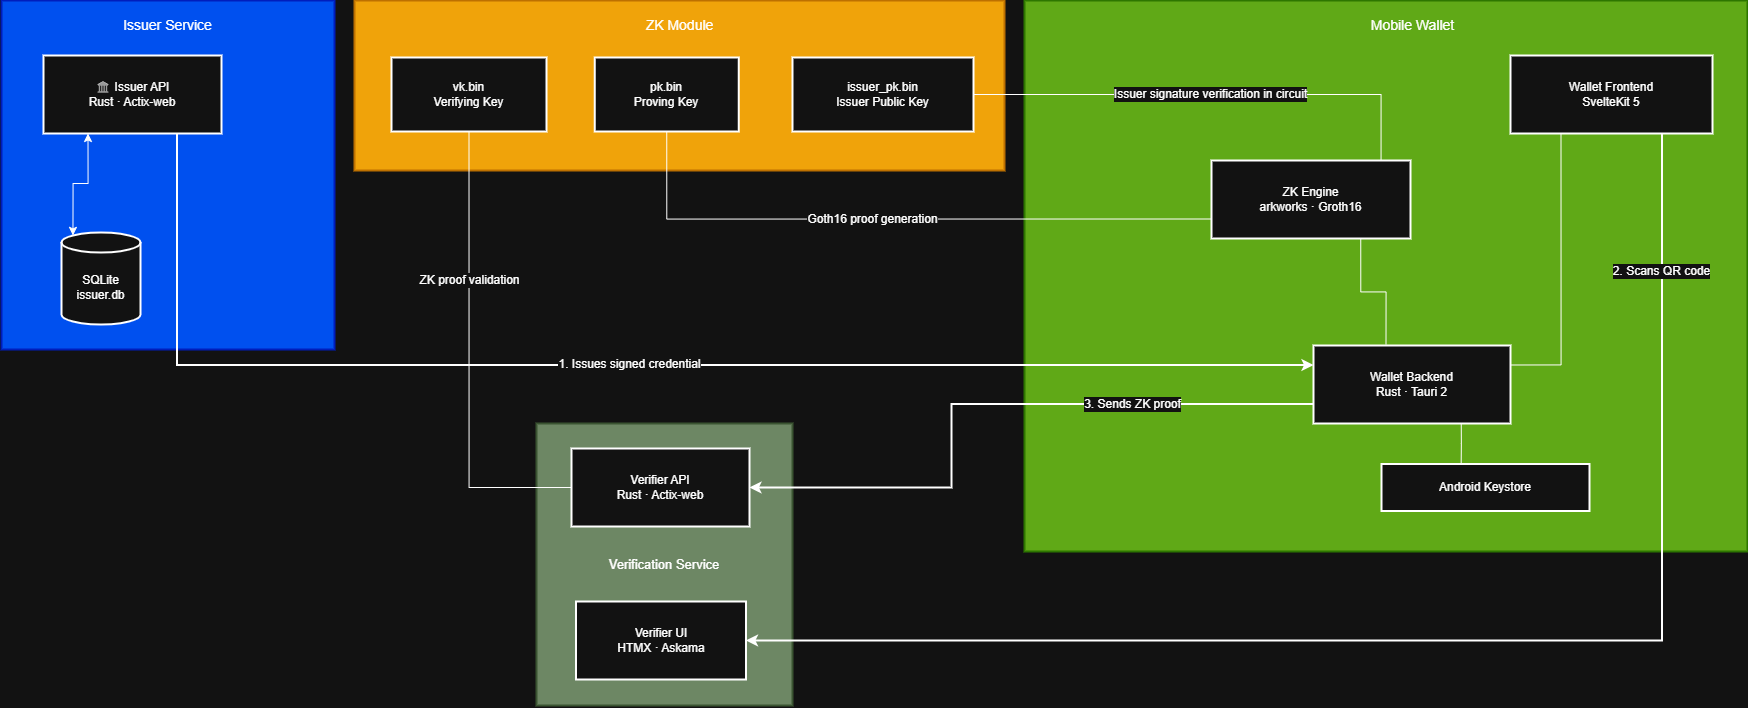

The diagram above was exported from draw.io. Its source (the exported page's mxGraphModel, read from the mxfile embedded in the PNG):
<mxGraphModel dx="1489" dy="3230" grid="1" gridSize="10" guides="1" tooltips="1" connect="1" arrows="1" fold="1" page="1" pageScale="1" pageWidth="1654" pageHeight="2336" math="0" shadow="0">
  <root>
    <mxCell id="0" />
    <mxCell id="1" parent="0" />
    <mxCell id="szzQS0DLu0GhvK411Juu-1" parent="1" style="whiteSpace=wrap;strokeWidth=2;fillColor=#f0a30a;fontColor=#000000;strokeColor=#BD7000;" value="" vertex="1">
      <mxGeometry height="170" width="650" x="373" y="-10" as="geometry" />
    </mxCell>
    <mxCell id="szzQS0DLu0GhvK411Juu-2" parent="1" style="whiteSpace=wrap;strokeWidth=2;fillColor=#60a917;fontColor=#ffffff;strokeColor=#2D7600;" value="" vertex="1">
      <mxGeometry height="551" width="723" x="1043" y="-10" as="geometry" />
    </mxCell>
    <mxCell id="szzQS0DLu0GhvK411Juu-3" parent="1" style="whiteSpace=wrap;strokeWidth=2;fontSize=13;fillColor=#6d8764;fontColor=#ffffff;strokeColor=#3A5431;" value="Verification Service" vertex="1">
      <mxGeometry height="282" width="256" x="555" y="413" as="geometry" />
    </mxCell>
    <mxCell id="szzQS0DLu0GhvK411Juu-4" parent="1" style="whiteSpace=wrap;strokeWidth=2;fillColor=#0050ef;fontColor=#ffffff;strokeColor=#001DBC;" value="" vertex="1">
      <mxGeometry height="349" width="333" x="20" y="-10" as="geometry" />
    </mxCell>
    <mxCell id="szzQS0DLu0GhvK411Juu-52" edge="1" parent="1" source="szzQS0DLu0GhvK411Juu-5" style="edgeStyle=orthogonalEdgeStyle;rounded=0;orthogonalLoop=1;jettySize=auto;html=1;exitX=0.75;exitY=1;exitDx=0;exitDy=0;entryX=0;entryY=0.25;entryDx=0;entryDy=0;fillColor=#1ba1e2;strokeColor=light-dark(#006EAF, #ffffff);startArrow=none;startFill=0;startSize=6;strokeWidth=2;" target="szzQS0DLu0GhvK411Juu-10" value="&lt;font style=&quot;font-size: 12px;&quot;&gt;1. Issues signed credential&lt;/font&gt;">
      <mxGeometry relative="1" as="geometry" />
    </mxCell>
    <mxCell id="szzQS0DLu0GhvK411Juu-5" parent="1" style="whiteSpace=wrap;strokeWidth=2;" value="🏛 Issuer API&#10;Rust · Actix-web" vertex="1">
      <mxGeometry height="78" width="178" x="62" y="45" as="geometry" />
    </mxCell>
    <mxCell id="szzQS0DLu0GhvK411Juu-6" parent="1" style="shape=cylinder3;boundedLbl=1;backgroundOutline=1;size=10;strokeWidth=2;whiteSpace=wrap;" value="SQLite&#10;issuer.db" vertex="1">
      <mxGeometry height="92" width="79" x="80" y="222" as="geometry" />
    </mxCell>
    <mxCell id="szzQS0DLu0GhvK411Juu-7" parent="1" style="whiteSpace=wrap;strokeWidth=2;" value="Verifier API&#10;Rust · Actix-web" vertex="1">
      <mxGeometry height="78" width="178" x="590" y="438" as="geometry" />
    </mxCell>
    <mxCell id="szzQS0DLu0GhvK411Juu-8" parent="1" style="whiteSpace=wrap;strokeWidth=2;" value="Verifier UI&#10;HTMX · Askama" vertex="1">
      <mxGeometry height="78" width="170" x="594.5" y="591" as="geometry" />
    </mxCell>
    <mxCell id="szzQS0DLu0GhvK411Juu-34" edge="1" parent="1" source="szzQS0DLu0GhvK411Juu-9" style="edgeStyle=orthogonalEdgeStyle;rounded=0;orthogonalLoop=1;jettySize=auto;html=1;exitX=0.75;exitY=1;exitDx=0;exitDy=0;entryX=1;entryY=0.5;entryDx=0;entryDy=0;fillColor=#1ba1e2;strokeColor=#FFFFFF;strokeWidth=2;" target="szzQS0DLu0GhvK411Juu-8" value="&lt;font style=&quot;font-size: 12px;&quot;&gt;2. Scans QR code&lt;/font&gt;">
      <mxGeometry relative="1" x="-0.8075" as="geometry">
        <mxPoint y="1" as="offset" />
      </mxGeometry>
    </mxCell>
    <mxCell id="szzQS0DLu0GhvK411Juu-9" parent="1" style="whiteSpace=wrap;strokeWidth=2;" value="Wallet Frontend&#10;SvelteKit 5" vertex="1">
      <mxGeometry height="78" width="202" x="1529" y="45" as="geometry" />
    </mxCell>
    <mxCell id="szzQS0DLu0GhvK411Juu-37" edge="1" parent="1" source="szzQS0DLu0GhvK411Juu-10" style="edgeStyle=orthogonalEdgeStyle;rounded=0;orthogonalLoop=1;jettySize=auto;html=1;exitX=1;exitY=0.25;exitDx=0;exitDy=0;entryX=0.25;entryY=1;entryDx=0;entryDy=0;endArrow=none;endFill=0;" target="szzQS0DLu0GhvK411Juu-9">
      <mxGeometry relative="1" as="geometry" />
    </mxCell>
    <mxCell id="szzQS0DLu0GhvK411Juu-47" edge="1" parent="1" source="szzQS0DLu0GhvK411Juu-10" style="edgeStyle=orthogonalEdgeStyle;rounded=0;orthogonalLoop=1;jettySize=auto;html=1;exitX=0;exitY=0.75;exitDx=0;exitDy=0;entryX=1;entryY=0.5;entryDx=0;entryDy=0;fillColor=#1ba1e2;strokeColor=#FFFFFF;strokeWidth=2;" target="szzQS0DLu0GhvK411Juu-7" value="&lt;font style=&quot;font-size: 12px;&quot;&gt;3. Sends ZK proof&lt;/font&gt;">
      <mxGeometry relative="1" x="-0.4379" as="geometry">
        <mxPoint as="offset" />
        <Array as="points">
          <mxPoint x="970" y="393" />
          <mxPoint x="970" y="477" />
        </Array>
      </mxGeometry>
    </mxCell>
    <mxCell id="szzQS0DLu0GhvK411Juu-10" parent="1" style="whiteSpace=wrap;strokeWidth=2;" value="Wallet Backend&#10;Rust · Tauri 2" vertex="1">
      <mxGeometry height="78" width="197" x="1332" y="335" as="geometry" />
    </mxCell>
    <mxCell id="szzQS0DLu0GhvK411Juu-11" parent="1" style="whiteSpace=wrap;strokeWidth=2;" value="ZK Engine&#10;arkworks · Groth16" vertex="1">
      <mxGeometry height="78" width="199" x="1230" y="150" as="geometry" />
    </mxCell>
    <mxCell id="szzQS0DLu0GhvK411Juu-12" parent="1" style="whiteSpace=wrap;strokeWidth=2;" value="Android Keystore" vertex="1">
      <mxGeometry height="47" width="208" x="1400" y="453.5" as="geometry" />
    </mxCell>
    <mxCell id="szzQS0DLu0GhvK411Juu-55" edge="1" parent="1" source="szzQS0DLu0GhvK411Juu-13" style="edgeStyle=orthogonalEdgeStyle;rounded=0;orthogonalLoop=1;jettySize=auto;html=1;exitX=0.5;exitY=1;exitDx=0;exitDy=0;entryX=0;entryY=0.75;entryDx=0;entryDy=0;endArrow=none;endFill=0;" target="szzQS0DLu0GhvK411Juu-11" value="&lt;font style=&quot;font-size: 12px;&quot;&gt;Goth16 proof generation&lt;/font&gt;">
      <mxGeometry relative="1" x="-0.0755" as="geometry">
        <mxPoint as="offset" />
      </mxGeometry>
    </mxCell>
    <mxCell id="szzQS0DLu0GhvK411Juu-13" parent="1" style="whiteSpace=wrap;strokeWidth=2;" value="pk.bin&#10;Proving Key" vertex="1">
      <mxGeometry height="74" width="144" x="613.25" y="47" as="geometry" />
    </mxCell>
    <mxCell id="szzQS0DLu0GhvK411Juu-54" edge="1" parent="1" source="szzQS0DLu0GhvK411Juu-14" style="edgeStyle=orthogonalEdgeStyle;rounded=0;orthogonalLoop=1;jettySize=auto;html=1;exitX=0.5;exitY=1;exitDx=0;exitDy=0;entryX=0;entryY=0.5;entryDx=0;entryDy=0;endArrow=none;endFill=0;" target="szzQS0DLu0GhvK411Juu-7" value="&lt;font style=&quot;font-size: 12px;&quot;&gt;ZK proof validation&lt;/font&gt;">
      <mxGeometry relative="1" x="-0.35" as="geometry">
        <mxPoint as="offset" />
      </mxGeometry>
    </mxCell>
    <mxCell id="szzQS0DLu0GhvK411Juu-14" parent="1" style="whiteSpace=wrap;strokeWidth=2;" value="vk.bin&#10;Verifying Key" vertex="1">
      <mxGeometry height="74" width="155" x="410" y="47" as="geometry" />
    </mxCell>
    <mxCell id="szzQS0DLu0GhvK411Juu-15" parent="1" style="whiteSpace=wrap;strokeWidth=2;" value="issuer_pk.bin&#10;Issuer Public Key" vertex="1">
      <mxGeometry height="74" width="181" x="811" y="47" as="geometry" />
    </mxCell>
    <mxCell id="szzQS0DLu0GhvK411Juu-29" edge="1" parent="1" source="szzQS0DLu0GhvK411Juu-5" style="edgeStyle=orthogonalEdgeStyle;rounded=0;orthogonalLoop=1;jettySize=auto;html=1;exitX=0.25;exitY=1;exitDx=0;exitDy=0;entryX=0.145;entryY=0;entryDx=0;entryDy=2.9;entryPerimeter=0;startArrow=classic;startFill=1;" target="szzQS0DLu0GhvK411Juu-6">
      <mxGeometry relative="1" as="geometry">
        <Array as="points">
          <mxPoint x="106" y="173" />
          <mxPoint x="92" y="173" />
        </Array>
      </mxGeometry>
    </mxCell>
    <mxCell id="szzQS0DLu0GhvK411Juu-31" parent="1" style="text;html=1;whiteSpace=wrap;strokeColor=none;fillColor=none;align=center;verticalAlign=middle;rounded=0;" value="&lt;font style=&quot;font-size: 14px;&quot;&gt;Issuer Service&lt;/font&gt;" vertex="1">
      <mxGeometry height="30" width="118.5" x="127.25" as="geometry" />
    </mxCell>
    <mxCell id="szzQS0DLu0GhvK411Juu-32" parent="1" style="text;html=1;whiteSpace=wrap;strokeColor=none;fillColor=none;align=center;verticalAlign=middle;rounded=0;" value="&lt;font style=&quot;font-size: 14px;&quot;&gt;ZK Module&lt;/font&gt;" vertex="1">
      <mxGeometry height="30" width="118.5" x="638.75" as="geometry" />
    </mxCell>
    <mxCell id="szzQS0DLu0GhvK411Juu-33" parent="1" style="text;html=1;whiteSpace=wrap;strokeColor=none;fillColor=none;align=center;verticalAlign=middle;rounded=0;" value="&lt;font style=&quot;font-size: 14px;&quot;&gt;Mobile Wallet&lt;/font&gt;" vertex="1">
      <mxGeometry height="30" width="118.5" x="1371.75" as="geometry" />
    </mxCell>
    <mxCell id="szzQS0DLu0GhvK411Juu-45" edge="1" parent="1" source="szzQS0DLu0GhvK411Juu-10" style="edgeStyle=orthogonalEdgeStyle;rounded=0;orthogonalLoop=1;jettySize=auto;html=1;exitX=0.75;exitY=1;exitDx=0;exitDy=0;entryX=0.383;entryY=0.007;entryDx=0;entryDy=0;entryPerimeter=0;endArrow=none;endFill=0;" target="szzQS0DLu0GhvK411Juu-12">
      <mxGeometry relative="1" as="geometry" />
    </mxCell>
    <mxCell id="szzQS0DLu0GhvK411Juu-56" edge="1" parent="1" source="szzQS0DLu0GhvK411Juu-15" style="edgeStyle=orthogonalEdgeStyle;rounded=0;orthogonalLoop=1;jettySize=auto;html=1;exitX=1;exitY=0.5;exitDx=0;exitDy=0;entryX=0.852;entryY=0.004;entryDx=0;entryDy=0;entryPerimeter=0;endArrow=none;endFill=0;" target="szzQS0DLu0GhvK411Juu-11" value="&lt;font style=&quot;font-size: 12px;&quot;&gt;Issuer signature verification in circuit&lt;/font&gt;">
      <mxGeometry relative="1" as="geometry" />
    </mxCell>
    <mxCell id="szzQS0DLu0GhvK411Juu-57" edge="1" parent="1" source="szzQS0DLu0GhvK411Juu-11" style="edgeStyle=orthogonalEdgeStyle;rounded=0;orthogonalLoop=1;jettySize=auto;html=1;exitX=0.75;exitY=1;exitDx=0;exitDy=0;entryX=0.368;entryY=-0.015;entryDx=0;entryDy=0;entryPerimeter=0;endArrow=none;endFill=0;" target="szzQS0DLu0GhvK411Juu-10">
      <mxGeometry relative="1" as="geometry" />
    </mxCell>
  </root>
</mxGraphModel>